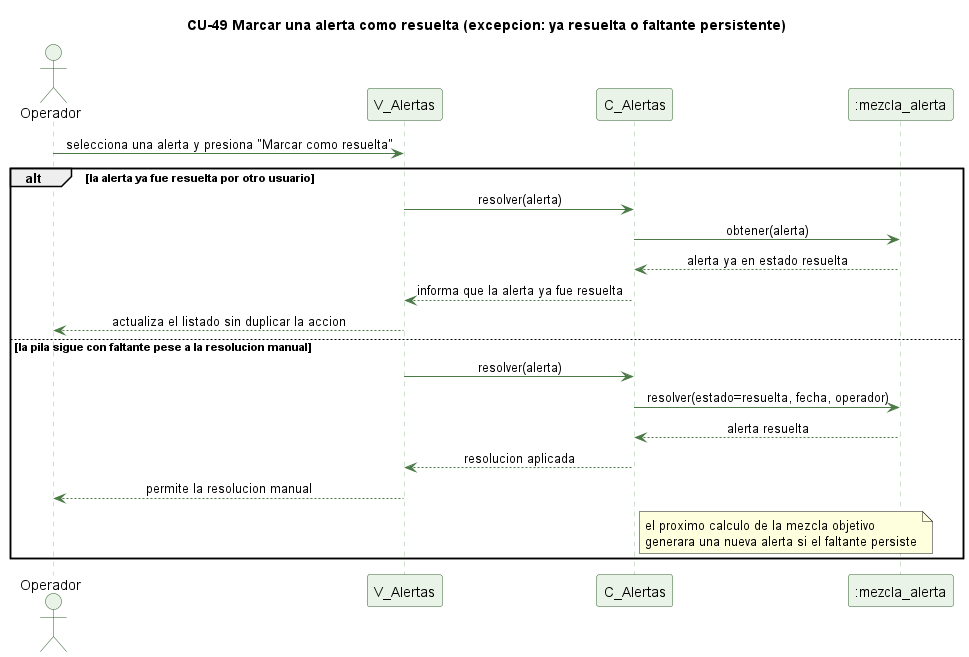

The diagram above was rendered by PlantUML. Its source (embedded in the PNG):
@startuml cu49-resolver-alerta-excepcion
' CU-49 Marcando una alerta como resuelta - flujo de excepcion
skinparam backgroundColor #FFFFFF
skinparam shadowing false
skinparam defaultFontName Helvetica
skinparam sequenceMessageAlign center
skinparam ParticipantBackgroundColor #EAF3E7
skinparam ParticipantBorderColor #2E5E2A
skinparam ActorBackgroundColor #EAF3E7
skinparam ActorBorderColor #2E5E2A
skinparam sequenceLifeLineBorderColor #9CC49A
skinparam ArrowColor #4B7A46

title CU-49 Marcar una alerta como resuelta (excepcion: ya resuelta o faltante persistente)

actor Operador
participant "V_Alertas" as V
participant "C_Alertas" as C
participant ":mezcla_alerta" as A

Operador -> V : selecciona una alerta y presiona "Marcar como resuelta"
alt la alerta ya fue resuelta por otro usuario
  V -> C : resolver(alerta)
  C -> A : obtener(alerta)
  A --> C : alerta ya en estado resuelta
  C --> V : informa que la alerta ya fue resuelta
  V --> Operador : actualiza el listado sin duplicar la accion
else la pila sigue con faltante pese a la resolucion manual
  V -> C : resolver(alerta)
  C -> A : resolver(estado=resuelta, fecha, operador)
  A --> C : alerta resuelta
  C --> V : resolucion aplicada
  V --> Operador : permite la resolucion manual
  note right of C : el proximo calculo de la mezcla objetivo\ngenerara una nueva alerta si el faltante persiste
end

@enduml